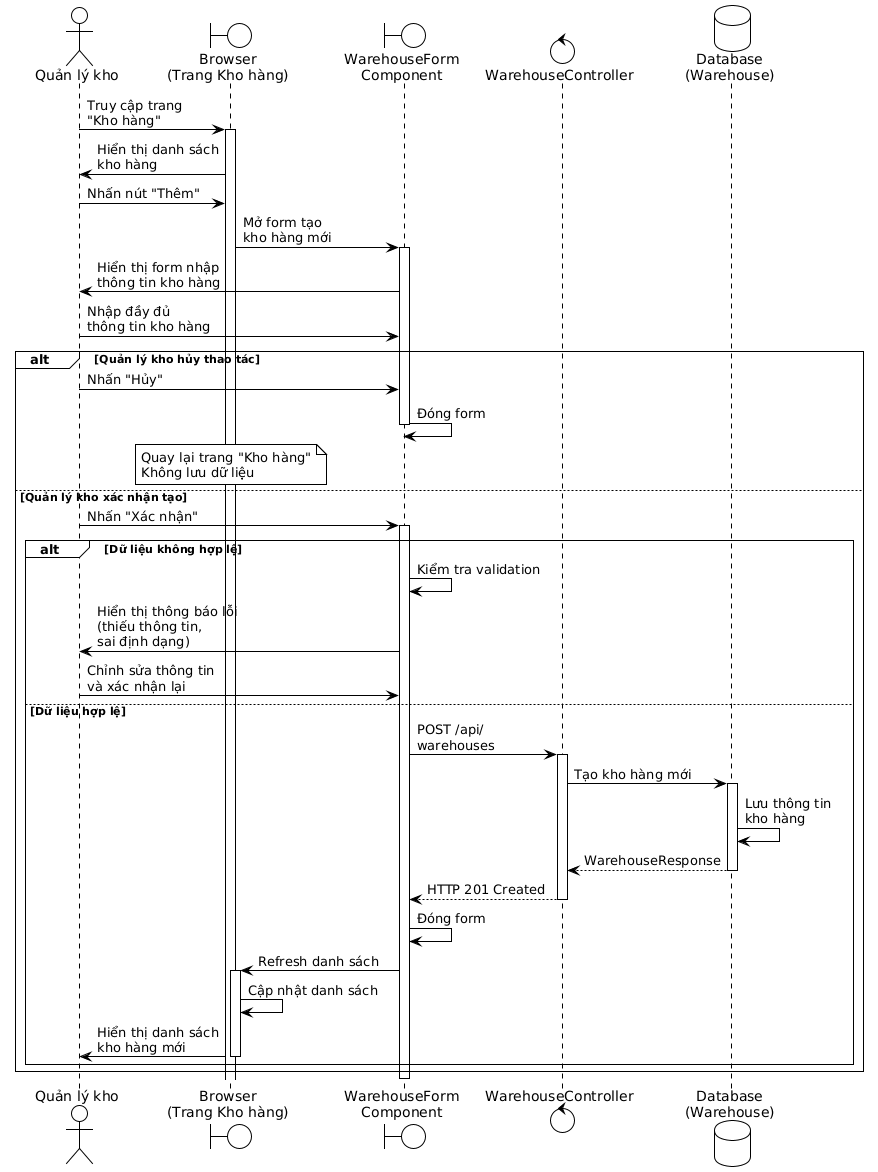

The diagram above was rendered by PlantUML. Its source (embedded in the PNG):
@startuml
!theme plain

actor "Quản lý kho" as Manager
boundary "Browser\n(Trang Kho hàng)" as Browser
boundary "WarehouseForm\nComponent" as Form
control "WarehouseController" as Controller
database "Database\n(Warehouse)" as Database

Manager -> Browser: Truy cập trang\n"Kho hàng"
activate Browser

Browser -> Manager: Hiển thị danh sách\nkho hàng

Manager -> Browser: Nhấn nút "Thêm"

Browser -> Form: Mở form tạo\nkho hàng mới
activate Form

Form -> Manager: Hiển thị form nhập\nthông tin kho hàng

Manager -> Form: Nhập đầy đủ\nthông tin kho hàng

alt Quản lý kho hủy thao tác
  Manager -> Form: Nhấn "Hủy"
  Form -> Form: Đóng form
  deactivate Form
  
  note over Browser
    Quay lại trang "Kho hàng"
    Không lưu dữ liệu
  end note
else Quản lý kho xác nhận tạo
  Manager -> Form: Nhấn "Xác nhận"
  activate Form
  
  alt Dữ liệu không hợp lệ
    Form -> Form: Kiểm tra validation
    Form -> Manager: Hiển thị thông báo lỗi\n(thiếu thông tin,\nsai định dạng)
    
    Manager -> Form: Chỉnh sửa thông tin\nvà xác nhận lại
  else Dữ liệu hợp lệ
    Form -> Controller: POST /api/\nwarehouses
    activate Controller
    
    Controller -> Database: Tạo kho hàng mới
    activate Database
    Database -> Database: Lưu thông tin\nkho hàng
    Database --> Controller: WarehouseResponse
    deactivate Database
    
    Controller --> Form: HTTP 201 Created
    deactivate Controller
    
    Form -> Form: Đóng form
    
    Form -> Browser: Refresh danh sách
    activate Browser
    
    Browser -> Browser: Cập nhật danh sách
    Browser -> Manager: Hiển thị danh sách\nkho hàng mới
    deactivate Browser
  end
end

deactivate Form
@enduml